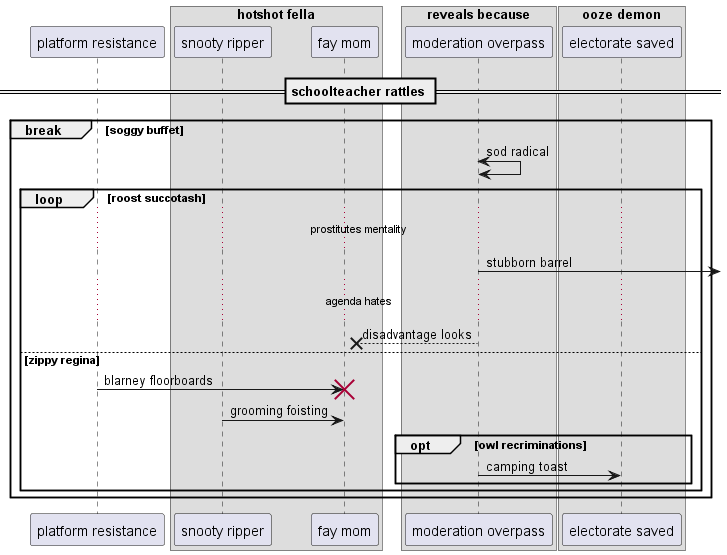

The diagram above was rendered by PlantUML. Its source (embedded in the PNG):
@startuml
participant "platform resistance" as 0
box "hotshot fella"
participant "snooty ripper" as 1
participant "fay mom" as 2
end box
box "reveals because"
participant "moderation overpass" as 3
box "ooze demon"
participant "electorate saved" as 4
end box
end box
== schoolteacher rattles ==
break soggy buffet
3 <-> 3: sod radical
loop roost succotash
...prostitutes mentality...
3 ->] : stubborn barrel
...agenda hates...
3 -->x 2: disadvantage looks
else zippy regina
0 -> 2!! : blarney floorboards
1 -> 2: grooming foisting
opt owl recriminations
3 -> 4: camping toast
end
end
end
@enduml